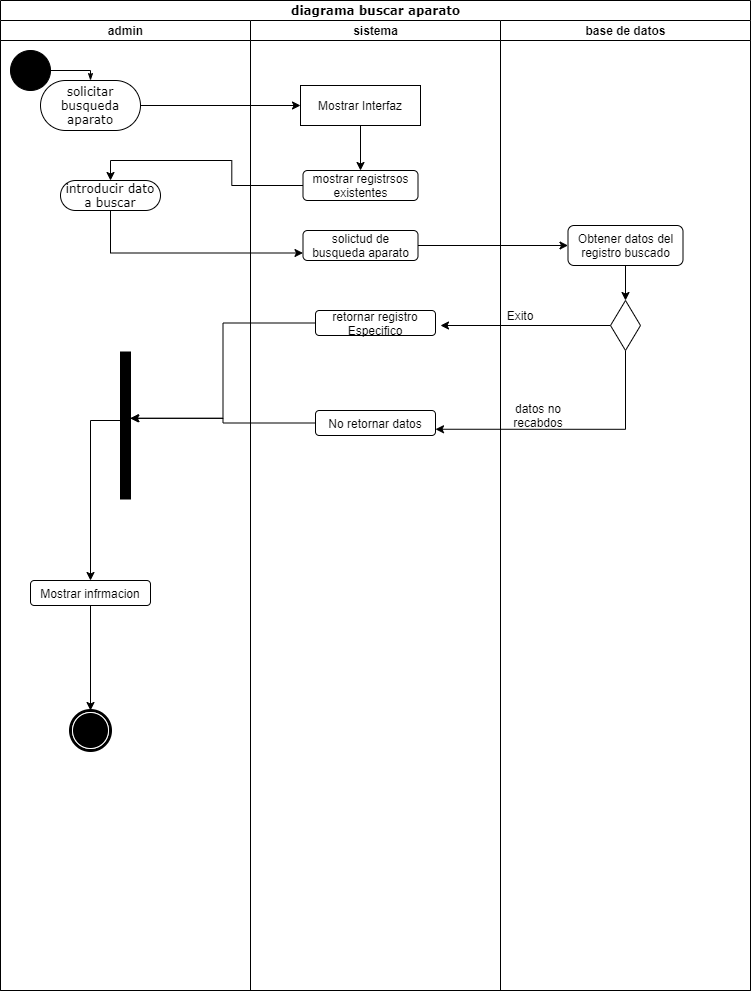

The diagram above was exported from draw.io. Its source (the exported page's mxGraphModel, read from the mxfile embedded in the PNG):
<mxGraphModel dx="1024" dy="592" grid="1" gridSize="10" guides="1" tooltips="1" connect="1" arrows="1" fold="1" page="1" pageScale="1" pageWidth="850" pageHeight="1100" background="none" math="0" shadow="0">
  <root>
    <mxCell id="0" />
    <mxCell id="1" parent="0" />
    <mxCell id="1c1d494c118603dd-1" value="diagrama buscar aparato" style="swimlane;html=1;childLayout=stackLayout;startSize=20;rounded=0;shadow=0;comic=0;labelBackgroundColor=none;strokeWidth=1;fontFamily=Verdana;fontSize=12;align=center;" parent="1" vertex="1">
      <mxGeometry x="40" y="20" width="750" height="990" as="geometry" />
    </mxCell>
    <mxCell id="1c1d494c118603dd-2" value="admin" style="swimlane;html=1;startSize=20;" parent="1c1d494c118603dd-1" vertex="1">
      <mxGeometry y="20" width="250" height="970" as="geometry" />
    </mxCell>
    <mxCell id="60571a20871a0731-4" value="" style="ellipse;whiteSpace=wrap;html=1;rounded=0;shadow=0;comic=0;labelBackgroundColor=none;strokeWidth=1;fillColor=#000000;fontFamily=Verdana;fontSize=12;align=center;" parent="1c1d494c118603dd-2" vertex="1">
      <mxGeometry x="10" y="30" width="40" height="40" as="geometry" />
    </mxCell>
    <mxCell id="60571a20871a0731-8" value="solicitar busqueda&lt;br&gt;aparato" style="rounded=1;whiteSpace=wrap;html=1;shadow=0;comic=0;labelBackgroundColor=none;strokeWidth=1;fontFamily=Verdana;fontSize=12;align=center;arcSize=50;" parent="1c1d494c118603dd-2" vertex="1">
      <mxGeometry x="40" y="60" width="100" height="50" as="geometry" />
    </mxCell>
    <mxCell id="1c1d494c118603dd-27" style="edgeStyle=orthogonalEdgeStyle;rounded=0;html=1;labelBackgroundColor=none;startArrow=none;startFill=0;startSize=5;endArrow=classicThin;endFill=1;endSize=5;jettySize=auto;orthogonalLoop=1;strokeWidth=1;fontFamily=Verdana;fontSize=12" parent="1c1d494c118603dd-2" source="60571a20871a0731-4" target="60571a20871a0731-8" edge="1">
      <mxGeometry relative="1" as="geometry">
        <Array as="points">
          <mxPoint x="90" y="50" />
        </Array>
      </mxGeometry>
    </mxCell>
    <mxCell id="dXp1bNI4IEO8rkaj4_-Y-5" style="edgeStyle=orthogonalEdgeStyle;rounded=0;orthogonalLoop=1;jettySize=auto;html=1;exitX=0.5;exitY=1;exitDx=0;exitDy=0;entryX=0.5;entryY=0;entryDx=0;entryDy=0;" parent="1c1d494c118603dd-2" source="60571a20871a0731-3" target="UZgcyGYVZiFLPdJsk-pn-50" edge="1">
      <mxGeometry relative="1" as="geometry">
        <Array as="points">
          <mxPoint x="120" y="400" />
          <mxPoint x="90" y="400" />
        </Array>
      </mxGeometry>
    </mxCell>
    <mxCell id="60571a20871a0731-3" value="" style="whiteSpace=wrap;html=1;rounded=0;shadow=0;comic=0;labelBackgroundColor=none;strokeWidth=1;fillColor=#000000;fontFamily=Verdana;fontSize=12;align=center;rotation=90;" parent="1c1d494c118603dd-2" vertex="1">
      <mxGeometry x="51.5" y="400" width="147" height="10" as="geometry" />
    </mxCell>
    <mxCell id="60571a20871a0731-5" value="" style="shape=mxgraph.bpmn.shape;html=1;verticalLabelPosition=bottom;labelBackgroundColor=#ffffff;verticalAlign=top;perimeter=ellipsePerimeter;outline=end;symbol=terminate;rounded=0;shadow=0;comic=0;strokeWidth=1;fontFamily=Verdana;fontSize=12;align=center;" parent="1c1d494c118603dd-2" vertex="1">
      <mxGeometry x="70" y="690" width="40" height="40" as="geometry" />
    </mxCell>
    <mxCell id="UZgcyGYVZiFLPdJsk-pn-5" value="introducir dato a buscar" style="rounded=1;whiteSpace=wrap;html=1;shadow=0;comic=0;labelBackgroundColor=none;strokeWidth=1;fontFamily=Verdana;fontSize=12;align=center;arcSize=50;" parent="1c1d494c118603dd-2" vertex="1">
      <mxGeometry x="60" y="160" width="100" height="30" as="geometry" />
    </mxCell>
    <mxCell id="UZgcyGYVZiFLPdJsk-pn-52" style="edgeStyle=orthogonalEdgeStyle;rounded=0;orthogonalLoop=1;jettySize=auto;html=1;exitX=0.5;exitY=1;exitDx=0;exitDy=0;entryX=0.5;entryY=0;entryDx=0;entryDy=0;" parent="1c1d494c118603dd-2" source="UZgcyGYVZiFLPdJsk-pn-50" target="60571a20871a0731-5" edge="1">
      <mxGeometry relative="1" as="geometry" />
    </mxCell>
    <mxCell id="UZgcyGYVZiFLPdJsk-pn-50" value="Mostrar infrmacion" style="rounded=1;whiteSpace=wrap;html=1;" parent="1c1d494c118603dd-2" vertex="1">
      <mxGeometry x="30" y="560" width="120" height="25" as="geometry" />
    </mxCell>
    <mxCell id="UZgcyGYVZiFLPdJsk-pn-2" style="edgeStyle=orthogonalEdgeStyle;rounded=0;orthogonalLoop=1;jettySize=auto;html=1;exitX=1;exitY=0.5;exitDx=0;exitDy=0;entryX=0;entryY=0.5;entryDx=0;entryDy=0;" parent="1c1d494c118603dd-1" source="60571a20871a0731-8" target="UZgcyGYVZiFLPdJsk-pn-1" edge="1">
      <mxGeometry relative="1" as="geometry" />
    </mxCell>
    <mxCell id="UZgcyGYVZiFLPdJsk-pn-12" style="edgeStyle=orthogonalEdgeStyle;rounded=0;orthogonalLoop=1;jettySize=auto;html=1;exitX=1;exitY=0.5;exitDx=0;exitDy=0;entryX=0;entryY=0.5;entryDx=0;entryDy=0;" parent="1c1d494c118603dd-1" source="UZgcyGYVZiFLPdJsk-pn-8" target="UZgcyGYVZiFLPdJsk-pn-7" edge="1">
      <mxGeometry relative="1" as="geometry">
        <mxPoint x="450" y="245" as="targetPoint" />
      </mxGeometry>
    </mxCell>
    <mxCell id="1c1d494c118603dd-3" value="sistema" style="swimlane;html=1;startSize=20;" parent="1c1d494c118603dd-1" vertex="1">
      <mxGeometry x="250" y="20" width="250" height="970" as="geometry" />
    </mxCell>
    <mxCell id="fVgGdYr0xCHRp5t3eNDX-2" style="edgeStyle=orthogonalEdgeStyle;rounded=0;orthogonalLoop=1;jettySize=auto;html=1;exitX=0.5;exitY=1;exitDx=0;exitDy=0;entryX=0.5;entryY=0;entryDx=0;entryDy=0;" edge="1" parent="1c1d494c118603dd-3" source="UZgcyGYVZiFLPdJsk-pn-1" target="fVgGdYr0xCHRp5t3eNDX-1">
      <mxGeometry relative="1" as="geometry" />
    </mxCell>
    <mxCell id="UZgcyGYVZiFLPdJsk-pn-1" value="Mostrar Interfaz" style="rounded=0;whiteSpace=wrap;html=1;" parent="1c1d494c118603dd-3" vertex="1">
      <mxGeometry x="50" y="65" width="120" height="40" as="geometry" />
    </mxCell>
    <mxCell id="UZgcyGYVZiFLPdJsk-pn-8" value="solictud de busqueda aparato" style="rounded=1;whiteSpace=wrap;html=1;" parent="1c1d494c118603dd-3" vertex="1">
      <mxGeometry x="52.5" y="210" width="115" height="30" as="geometry" />
    </mxCell>
    <mxCell id="UZgcyGYVZiFLPdJsk-pn-21" value="retornar registro&lt;br&gt;Especifico" style="rounded=1;whiteSpace=wrap;html=1;" parent="1c1d494c118603dd-3" vertex="1">
      <mxGeometry x="65" y="290" width="120" height="25" as="geometry" />
    </mxCell>
    <mxCell id="dXp1bNI4IEO8rkaj4_-Y-3" value="No retornar datos" style="rounded=1;whiteSpace=wrap;html=1;" parent="1c1d494c118603dd-3" vertex="1">
      <mxGeometry x="65" y="390" width="120" height="25" as="geometry" />
    </mxCell>
    <mxCell id="fVgGdYr0xCHRp5t3eNDX-1" value="mostrar registrsos&lt;br&gt;existentes" style="rounded=1;whiteSpace=wrap;html=1;" vertex="1" parent="1c1d494c118603dd-3">
      <mxGeometry x="52.5" y="150" width="115" height="30" as="geometry" />
    </mxCell>
    <mxCell id="UZgcyGYVZiFLPdJsk-pn-22" style="edgeStyle=orthogonalEdgeStyle;rounded=0;orthogonalLoop=1;jettySize=auto;html=1;exitX=0;exitY=0.5;exitDx=0;exitDy=0;" parent="1c1d494c118603dd-1" source="UZgcyGYVZiFLPdJsk-pn-15" edge="1">
      <mxGeometry relative="1" as="geometry">
        <mxPoint x="440" y="325" as="targetPoint" />
      </mxGeometry>
    </mxCell>
    <mxCell id="dXp1bNI4IEO8rkaj4_-Y-2" style="edgeStyle=orthogonalEdgeStyle;rounded=0;orthogonalLoop=1;jettySize=auto;html=1;exitX=0.5;exitY=1;exitDx=0;exitDy=0;entryX=0;entryY=0.75;entryDx=0;entryDy=0;" parent="1c1d494c118603dd-1" source="UZgcyGYVZiFLPdJsk-pn-5" target="UZgcyGYVZiFLPdJsk-pn-8" edge="1">
      <mxGeometry relative="1" as="geometry" />
    </mxCell>
    <mxCell id="dXp1bNI4IEO8rkaj4_-Y-4" style="edgeStyle=orthogonalEdgeStyle;rounded=0;orthogonalLoop=1;jettySize=auto;html=1;exitX=0.5;exitY=1;exitDx=0;exitDy=0;entryX=1;entryY=0.75;entryDx=0;entryDy=0;" parent="1c1d494c118603dd-1" source="UZgcyGYVZiFLPdJsk-pn-15" target="dXp1bNI4IEO8rkaj4_-Y-3" edge="1">
      <mxGeometry relative="1" as="geometry" />
    </mxCell>
    <mxCell id="1c1d494c118603dd-4" value="base de datos" style="swimlane;html=1;startSize=20;" parent="1c1d494c118603dd-1" vertex="1">
      <mxGeometry x="500" y="20" width="250" height="970" as="geometry" />
    </mxCell>
    <mxCell id="UZgcyGYVZiFLPdJsk-pn-16" style="edgeStyle=orthogonalEdgeStyle;rounded=0;orthogonalLoop=1;jettySize=auto;html=1;exitX=0.5;exitY=1;exitDx=0;exitDy=0;entryX=0.5;entryY=0;entryDx=0;entryDy=0;" parent="1c1d494c118603dd-4" source="UZgcyGYVZiFLPdJsk-pn-7" target="UZgcyGYVZiFLPdJsk-pn-15" edge="1">
      <mxGeometry relative="1" as="geometry" />
    </mxCell>
    <mxCell id="UZgcyGYVZiFLPdJsk-pn-7" value="Obtener datos del registro buscado" style="rounded=1;whiteSpace=wrap;html=1;" parent="1c1d494c118603dd-4" vertex="1">
      <mxGeometry x="67.5" y="205" width="115" height="40" as="geometry" />
    </mxCell>
    <mxCell id="UZgcyGYVZiFLPdJsk-pn-15" value="" style="rhombus;whiteSpace=wrap;html=1;" parent="1c1d494c118603dd-4" vertex="1">
      <mxGeometry x="110" y="280" width="30" height="50" as="geometry" />
    </mxCell>
    <mxCell id="UZgcyGYVZiFLPdJsk-pn-20" value="datos no&lt;br&gt;recabdos" style="text;html=1;strokeColor=none;fillColor=none;align=center;verticalAlign=middle;whiteSpace=wrap;rounded=0;" parent="1c1d494c118603dd-4" vertex="1">
      <mxGeometry x="7.5" y="380" width="60" height="30" as="geometry" />
    </mxCell>
    <mxCell id="UZgcyGYVZiFLPdJsk-pn-23" value="Exito" style="text;html=1;strokeColor=none;fillColor=none;align=center;verticalAlign=middle;whiteSpace=wrap;rounded=0;" parent="1c1d494c118603dd-4" vertex="1">
      <mxGeometry x="-10" y="280" width="60" height="30" as="geometry" />
    </mxCell>
    <mxCell id="dXp1bNI4IEO8rkaj4_-Y-6" style="edgeStyle=orthogonalEdgeStyle;rounded=0;orthogonalLoop=1;jettySize=auto;html=1;exitX=0;exitY=0.5;exitDx=0;exitDy=0;entryX=0.451;entryY=-0.04;entryDx=0;entryDy=0;entryPerimeter=0;" parent="1c1d494c118603dd-1" source="UZgcyGYVZiFLPdJsk-pn-21" target="60571a20871a0731-3" edge="1">
      <mxGeometry relative="1" as="geometry" />
    </mxCell>
    <mxCell id="dXp1bNI4IEO8rkaj4_-Y-8" style="edgeStyle=orthogonalEdgeStyle;rounded=0;orthogonalLoop=1;jettySize=auto;html=1;exitX=0;exitY=0.5;exitDx=0;exitDy=0;entryX=0.451;entryY=0.04;entryDx=0;entryDy=0;entryPerimeter=0;" parent="1c1d494c118603dd-1" source="dXp1bNI4IEO8rkaj4_-Y-3" target="60571a20871a0731-3" edge="1">
      <mxGeometry relative="1" as="geometry" />
    </mxCell>
    <mxCell id="fVgGdYr0xCHRp5t3eNDX-5" style="edgeStyle=orthogonalEdgeStyle;rounded=0;orthogonalLoop=1;jettySize=auto;html=1;exitX=0;exitY=0.5;exitDx=0;exitDy=0;entryX=0.5;entryY=0;entryDx=0;entryDy=0;" edge="1" parent="1c1d494c118603dd-1" source="fVgGdYr0xCHRp5t3eNDX-1" target="UZgcyGYVZiFLPdJsk-pn-5">
      <mxGeometry relative="1" as="geometry" />
    </mxCell>
  </root>
</mxGraphModel>